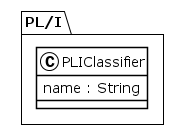

The diagram above was rendered by PlantUML. Its source (embedded in the PNG):
@startuml
!theme plain
package PL/I {
class PLIClassifier {
	 name : String
}
}
@enduml